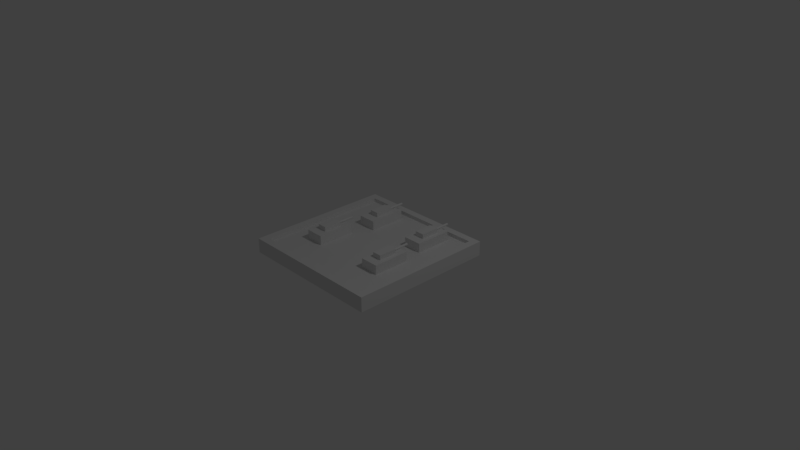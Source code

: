 # Source: BasePiece_WithTanks.blend  (saved by Blender 2.79.0; exported with 4.5.12 LTS)
import bpy
from mathutils import Matrix  # noqa: F401  (used for matrix-valued properties, if any)

bpy.ops.wm.read_factory_settings(use_empty=True)
scene = bpy.context.scene
scene.name = 'Scene'

# ---- collections
col_collection_1 = bpy.data.collections.new('Collection 1'); scene.collection.children.link(col_collection_1)

# ---- materials (node trees are filled in below, after node groups)
mat_material_002 = bpy.data.materials.new('Material.002')
mat_material_002.alpha_threshold = 0.0
mat_material_002.use_transparent_shadow = False
mat_material_002.roughness = 0.5
mat_material_002.line_color = (0.0, 0.0, 0.0, 1.0)
mat_material_001 = bpy.data.materials.new('Material.001')
mat_material_001.alpha_threshold = 0.0
mat_material_001.use_transparent_shadow = False
mat_material_001.roughness = 0.5
mat_material_001.line_color = (0.0, 0.0, 0.0, 1.0)
mat_material_004 = bpy.data.materials.new('Material.004')
mat_material_004.alpha_threshold = 0.0
mat_material_004.use_transparent_shadow = False
mat_material_004.roughness = 0.5
mat_material_004.line_color = (0.0, 0.0, 0.0, 1.0)
mat_material_003 = bpy.data.materials.new('Material.003')
mat_material_003.alpha_threshold = 0.0
mat_material_003.use_transparent_shadow = False
mat_material_003.roughness = 0.5
mat_material_003.line_color = (0.0, 0.0, 0.0, 1.0)
mat_material_006 = bpy.data.materials.new('Material.006')
mat_material_006.alpha_threshold = 0.0
mat_material_006.use_transparent_shadow = False
mat_material_006.roughness = 0.5
mat_material_006.line_color = (0.0, 0.0, 0.0, 1.0)
mat_material_005 = bpy.data.materials.new('Material.005')
mat_material_005.alpha_threshold = 0.0
mat_material_005.use_transparent_shadow = False
mat_material_005.roughness = 0.5
mat_material_005.line_color = (0.0, 0.0, 0.0, 1.0)
mat_material_008 = bpy.data.materials.new('Material.008')
mat_material_008.alpha_threshold = 0.0
mat_material_008.use_transparent_shadow = False
mat_material_008.roughness = 0.5
mat_material_008.line_color = (0.0, 0.0, 0.0, 1.0)
mat_material_007 = bpy.data.materials.new('Material.007')
mat_material_007.alpha_threshold = 0.0
mat_material_007.use_transparent_shadow = False
mat_material_007.roughness = 0.5
mat_material_007.line_color = (0.0, 0.0, 0.0, 1.0)

# ---- material node trees

# ---- world
world_world = bpy.data.worlds.new('World'); scene.world = world_world
world_world.color = (0.05088, 0.05088, 0.05088)
world_world.use_sun_shadow = False
world_world.sun_shadow_jitter_overblur = 0.0
world_world.cycles.sampling_method = 'MANUAL'

# ---- cameras
cam_camera = bpy.data.cameras.new('Camera')
cam_camera.clip_end = 100.0
cam_camera.lens = 35.0
cam_camera.sensor_width = 32.0
cam_camera.sensor_height = 18.0
cam_camera.ortho_scale = 7.314
cam_camera.dof.focus_distance = 0.0
cam_camera.dof.aperture_fstop = 128.0

# ---- lights
light_lamp = bpy.data.lights.new('Lamp', 'POINT')
light_lamp.transmission_factor = 0.0
light_lamp.cutoff_distance = 30.0
light_lamp.energy = 100.0
light_lamp.shadow_buffer_clip_start = 1.001
light_lamp.shadow_soft_size = 0.1
light_lamp.shadow_maximum_resolution = 0.006
light_lamp.use_absolute_resolution = True

# ---- meshes
me_cube_001 = bpy.data.meshes.new('Cube.001')
me_cube_001.from_pydata([(-1.0, -1.0, -1.0), (-1.0, -1.0, 1.0), (-1.0, 1.0, -1.0), (-1.0, 1.0, 1.0), (1.0, -1.0, -1.0), (1.0, -1.0, 1.0), (1.0, 1.0, -1.0), (1.0, 1.0, 1.0), (-0.9, -0.9, 1.0), (-0.9, 0.9, 1.0), (0.9, 0.9, 1.0), (0.9, -0.9, 1.0), (-0.9, -0.9, 0.5), (-0.9, 0.9, 0.5), (0.9, 0.9, 0.5), (0.9, -0.9, 0.5)], [], [(0, 1, 3, 2), (2, 3, 7, 6), (6, 7, 5, 4), (4, 5, 1, 0), (2, 6, 4, 0), (7, 3, 9, 10), (11, 10, 14, 15), (5, 7, 10, 11), (3, 1, 8, 9), (1, 5, 11, 8), (14, 13, 12, 15), (9, 8, 12, 13), (8, 11, 15, 12), (10, 9, 13, 14)])
me_cube_001.use_remesh_preserve_volume = False
me_cube_001.use_remesh_preserve_attributes = False
me_cube_001.use_mirror_vertex_groups = False
me_cube_001.update()
me_cube = bpy.data.meshes.new('Cube')
me_cube.from_pydata([(1.0, 1.0, -1.0), (1.0, -1.0, -1.0), (-1.0, -1.0, -1.0), (-1.0, 1.0, -1.0), (1.0, 1.0, 1.0), (1.0, -1.0, 1.0), (-1.0, -1.0, 1.0), (-1.0, 1.0, 1.0)], [], [(0, 1, 2, 3), (4, 7, 6, 5), (0, 4, 5, 1), (1, 5, 6, 2), (2, 6, 7, 3), (4, 0, 3, 7)])
me_cube.materials.append(mat_material_002)
me_cube.use_remesh_preserve_volume = False
me_cube.use_remesh_preserve_attributes = False
me_cube.use_mirror_vertex_groups = False
me_cube.update()
me_cube_000 = bpy.data.meshes.new('Cube.000')
me_cube_000.from_pydata([(1.0, 1.0, -1.0), (1.0, -1.0, -1.0), (-1.0, -1.0, -1.0), (-1.0, 1.0, -1.0), (1.0, 1.0, 1.0), (1.0, -1.0, 1.0), (-1.0, -1.0, 1.0), (-1.0, 1.0, 1.0)], [], [(0, 1, 2, 3), (4, 7, 6, 5), (0, 4, 5, 1), (1, 5, 6, 2), (2, 6, 7, 3), (4, 0, 3, 7)])
me_cube_000.materials.append(mat_material_001)
me_cube_000.use_remesh_preserve_volume = False
me_cube_000.use_remesh_preserve_attributes = False
me_cube_000.use_mirror_vertex_groups = False
me_cube_000.update()
me_cylinder = bpy.data.meshes.new('Cylinder')
me_cylinder.from_pydata([(0.0, 1.0, -15.99), (0.0, 1.0, 1.0), (0.1951, 0.9808, -15.99), (0.1951, 0.9808, 1.0), (0.3827, 0.9239, -15.99), (0.3827, 0.9239, 1.0), (0.5556, 0.8315, -15.99), (0.5556, 0.8315, 1.0), (0.7071, 0.7071, -15.99), (0.7071, 0.7071, 1.0), (0.8315, 0.5556, -15.99), (0.8315, 0.5556, 1.0), (0.9239, 0.3827, -15.99), (0.9239, 0.3827, 1.0), (0.9808, 0.1951, -15.99), (0.9808, 0.1951, 1.0), (1.0, -5.798e-07, -15.99), (1.0, 7.55e-08, 1.0), (0.9808, -0.1951, -15.99), (0.9808, -0.1951, 1.0), (0.9239, -0.3827, -15.99), (0.9239, -0.3827, 1.0), (0.8315, -0.5556, -15.99), (0.8315, -0.5556, 1.0), (0.7071, -0.7071, -15.99), (0.7071, -0.7071, 1.0), (0.5556, -0.8315, -15.99), (0.5556, -0.8315, 1.0), (0.3827, -0.9239, -15.99), (0.3827, -0.9239, 1.0), (0.1951, -0.9808, -15.99), (0.1951, -0.9808, 1.0), (-3.258e-07, -1.0, -15.99), (-3.258e-07, -1.0, 1.0), (-0.1951, -0.9808, -15.99), (-0.1951, -0.9808, 1.0), (-0.3827, -0.9239, -15.99), (-0.3827, -0.9239, 1.0), (-0.5556, -0.8315, -15.99), (-0.5556, -0.8315, 1.0), (-0.7071, -0.7071, -15.99), (-0.7071, -0.7071, 1.0), (-0.8315, -0.5556, -15.99), (-0.8315, -0.5556, 1.0), (-0.9239, -0.3827, -15.99), (-0.9239, -0.3827, 1.0), (-0.9808, -0.1951, -15.99), (-0.9808, -0.1951, 1.0), (-1.0, 3.103e-07, -15.99), (-1.0, 9.656e-07, 1.0), (-0.9808, 0.1951, -15.99), (-0.9808, 0.1951, 1.0), (-0.9239, 0.3827, -15.99), (-0.9239, 0.3827, 1.0), (-0.8315, 0.5556, -15.99), (-0.8315, 0.5556, 1.0), (-0.7071, 0.7071, -15.99), (-0.7071, 0.7071, 1.0), (-0.5556, 0.8315, -15.99), (-0.5556, 0.8315, 1.0), (-0.3827, 0.9239, -15.99), (-0.3827, 0.9239, 1.0), (-0.1951, 0.9808, -15.99), (-0.1951, 0.9808, 1.0)], [], [(0, 1, 3, 2), (2, 3, 5, 4), (4, 5, 7, 6), (6, 7, 9, 8), (8, 9, 11, 10), (10, 11, 13, 12), (12, 13, 15, 14), (14, 15, 17, 16), (16, 17, 19, 18), (18, 19, 21, 20), (20, 21, 23, 22), (22, 23, 25, 24), (24, 25, 27, 26), (26, 27, 29, 28), (28, 29, 31, 30), (30, 31, 33, 32), (32, 33, 35, 34), (34, 35, 37, 36), (36, 37, 39, 38), (38, 39, 41, 40), (40, 41, 43, 42), (42, 43, 45, 44), (44, 45, 47, 46), (46, 47, 49, 48), (48, 49, 51, 50), (50, 51, 53, 52), (52, 53, 55, 54), (54, 55, 57, 56), (56, 57, 59, 58), (58, 59, 61, 60), (3, 1, 63, 61, 59, 57, 55, 53, 51, 49, 47, 45, 43, 41, 39, 37, 35, 33, 31, 29, 27, 25, 23, 21, 19, 17, 15, 13, 11, 9, 7, 5), (60, 61, 63, 62), (62, 63, 1, 0), (0, 2, 4, 6, 8, 10, 12, 14, 16, 18, 20, 22, 24, 26, 28, 30, 32, 34, 36, 38, 40, 42, 44, 46, 48, 50, 52, 54, 56, 58, 60, 62)])
me_cylinder.use_remesh_preserve_volume = False
me_cylinder.use_remesh_preserve_attributes = False
me_cylinder.use_mirror_vertex_groups = False
me_cylinder.update()
me_cube_003 = bpy.data.meshes.new('Cube.003')
me_cube_003.from_pydata([(1.0, 1.0, -1.0), (1.0, -1.0, -1.0), (-1.0, -1.0, -1.0), (-1.0, 1.0, -1.0), (1.0, 1.0, 1.0), (1.0, -1.0, 1.0), (-1.0, -1.0, 1.0), (-1.0, 1.0, 1.0)], [], [(0, 1, 2, 3), (4, 7, 6, 5), (0, 4, 5, 1), (1, 5, 6, 2), (2, 6, 7, 3), (4, 0, 3, 7)])
me_cube_003.materials.append(mat_material_004)
me_cube_003.use_remesh_preserve_volume = False
me_cube_003.use_remesh_preserve_attributes = False
me_cube_003.use_mirror_vertex_groups = False
me_cube_003.update()
me_cube_002 = bpy.data.meshes.new('Cube.002')
me_cube_002.from_pydata([(1.0, 1.0, -1.0), (1.0, -1.0, -1.0), (-1.0, -1.0, -1.0), (-1.0, 1.0, -1.0), (1.0, 1.0, 1.0), (1.0, -1.0, 1.0), (-1.0, -1.0, 1.0), (-1.0, 1.0, 1.0)], [], [(0, 1, 2, 3), (4, 7, 6, 5), (0, 4, 5, 1), (1, 5, 6, 2), (2, 6, 7, 3), (4, 0, 3, 7)])
me_cube_002.materials.append(mat_material_003)
me_cube_002.use_remesh_preserve_volume = False
me_cube_002.use_remesh_preserve_attributes = False
me_cube_002.use_mirror_vertex_groups = False
me_cube_002.update()
me_cylinder_001 = bpy.data.meshes.new('Cylinder.001')
me_cylinder_001.from_pydata([(0.0, 1.0, -15.99), (0.0, 1.0, 1.0), (0.1951, 0.9808, -15.99), (0.1951, 0.9808, 1.0), (0.3827, 0.9239, -15.99), (0.3827, 0.9239, 1.0), (0.5556, 0.8315, -15.99), (0.5556, 0.8315, 1.0), (0.7071, 0.7071, -15.99), (0.7071, 0.7071, 1.0), (0.8315, 0.5556, -15.99), (0.8315, 0.5556, 1.0), (0.9239, 0.3827, -15.99), (0.9239, 0.3827, 1.0), (0.9808, 0.1951, -15.99), (0.9808, 0.1951, 1.0), (1.0, -5.798e-07, -15.99), (1.0, 7.55e-08, 1.0), (0.9808, -0.1951, -15.99), (0.9808, -0.1951, 1.0), (0.9239, -0.3827, -15.99), (0.9239, -0.3827, 1.0), (0.8315, -0.5556, -15.99), (0.8315, -0.5556, 1.0), (0.7071, -0.7071, -15.99), (0.7071, -0.7071, 1.0), (0.5556, -0.8315, -15.99), (0.5556, -0.8315, 1.0), (0.3827, -0.9239, -15.99), (0.3827, -0.9239, 1.0), (0.1951, -0.9808, -15.99), (0.1951, -0.9808, 1.0), (-3.258e-07, -1.0, -15.99), (-3.258e-07, -1.0, 1.0), (-0.1951, -0.9808, -15.99), (-0.1951, -0.9808, 1.0), (-0.3827, -0.9239, -15.99), (-0.3827, -0.9239, 1.0), (-0.5556, -0.8315, -15.99), (-0.5556, -0.8315, 1.0), (-0.7071, -0.7071, -15.99), (-0.7071, -0.7071, 1.0), (-0.8315, -0.5556, -15.99), (-0.8315, -0.5556, 1.0), (-0.9239, -0.3827, -15.99), (-0.9239, -0.3827, 1.0), (-0.9808, -0.1951, -15.99), (-0.9808, -0.1951, 1.0), (-1.0, 3.103e-07, -15.99), (-1.0, 9.656e-07, 1.0), (-0.9808, 0.1951, -15.99), (-0.9808, 0.1951, 1.0), (-0.9239, 0.3827, -15.99), (-0.9239, 0.3827, 1.0), (-0.8315, 0.5556, -15.99), (-0.8315, 0.5556, 1.0), (-0.7071, 0.7071, -15.99), (-0.7071, 0.7071, 1.0), (-0.5556, 0.8315, -15.99), (-0.5556, 0.8315, 1.0), (-0.3827, 0.9239, -15.99), (-0.3827, 0.9239, 1.0), (-0.1951, 0.9808, -15.99), (-0.1951, 0.9808, 1.0)], [], [(0, 1, 3, 2), (2, 3, 5, 4), (4, 5, 7, 6), (6, 7, 9, 8), (8, 9, 11, 10), (10, 11, 13, 12), (12, 13, 15, 14), (14, 15, 17, 16), (16, 17, 19, 18), (18, 19, 21, 20), (20, 21, 23, 22), (22, 23, 25, 24), (24, 25, 27, 26), (26, 27, 29, 28), (28, 29, 31, 30), (30, 31, 33, 32), (32, 33, 35, 34), (34, 35, 37, 36), (36, 37, 39, 38), (38, 39, 41, 40), (40, 41, 43, 42), (42, 43, 45, 44), (44, 45, 47, 46), (46, 47, 49, 48), (48, 49, 51, 50), (50, 51, 53, 52), (52, 53, 55, 54), (54, 55, 57, 56), (56, 57, 59, 58), (58, 59, 61, 60), (3, 1, 63, 61, 59, 57, 55, 53, 51, 49, 47, 45, 43, 41, 39, 37, 35, 33, 31, 29, 27, 25, 23, 21, 19, 17, 15, 13, 11, 9, 7, 5), (60, 61, 63, 62), (62, 63, 1, 0), (0, 2, 4, 6, 8, 10, 12, 14, 16, 18, 20, 22, 24, 26, 28, 30, 32, 34, 36, 38, 40, 42, 44, 46, 48, 50, 52, 54, 56, 58, 60, 62)])
me_cylinder_001.use_remesh_preserve_volume = False
me_cylinder_001.use_remesh_preserve_attributes = False
me_cylinder_001.use_mirror_vertex_groups = False
me_cylinder_001.update()
me_cube_005 = bpy.data.meshes.new('Cube.005')
me_cube_005.from_pydata([(1.0, 1.0, -1.0), (1.0, -1.0, -1.0), (-1.0, -1.0, -1.0), (-1.0, 1.0, -1.0), (1.0, 1.0, 1.0), (1.0, -1.0, 1.0), (-1.0, -1.0, 1.0), (-1.0, 1.0, 1.0)], [], [(0, 1, 2, 3), (4, 7, 6, 5), (0, 4, 5, 1), (1, 5, 6, 2), (2, 6, 7, 3), (4, 0, 3, 7)])
me_cube_005.materials.append(mat_material_006)
me_cube_005.use_remesh_preserve_volume = False
me_cube_005.use_remesh_preserve_attributes = False
me_cube_005.use_mirror_vertex_groups = False
me_cube_005.update()
me_cube_004 = bpy.data.meshes.new('Cube.004')
me_cube_004.from_pydata([(1.0, 1.0, -1.0), (1.0, -1.0, -1.0), (-1.0, -1.0, -1.0), (-1.0, 1.0, -1.0), (1.0, 1.0, 1.0), (1.0, -1.0, 1.0), (-1.0, -1.0, 1.0), (-1.0, 1.0, 1.0)], [], [(0, 1, 2, 3), (4, 7, 6, 5), (0, 4, 5, 1), (1, 5, 6, 2), (2, 6, 7, 3), (4, 0, 3, 7)])
me_cube_004.materials.append(mat_material_005)
me_cube_004.use_remesh_preserve_volume = False
me_cube_004.use_remesh_preserve_attributes = False
me_cube_004.use_mirror_vertex_groups = False
me_cube_004.update()
me_cylinder_002 = bpy.data.meshes.new('Cylinder.002')
me_cylinder_002.from_pydata([(0.0, 1.0, -15.99), (0.0, 1.0, 1.0), (0.1951, 0.9808, -15.99), (0.1951, 0.9808, 1.0), (0.3827, 0.9239, -15.99), (0.3827, 0.9239, 1.0), (0.5556, 0.8315, -15.99), (0.5556, 0.8315, 1.0), (0.7071, 0.7071, -15.99), (0.7071, 0.7071, 1.0), (0.8315, 0.5556, -15.99), (0.8315, 0.5556, 1.0), (0.9239, 0.3827, -15.99), (0.9239, 0.3827, 1.0), (0.9808, 0.1951, -15.99), (0.9808, 0.1951, 1.0), (1.0, -5.798e-07, -15.99), (1.0, 7.55e-08, 1.0), (0.9808, -0.1951, -15.99), (0.9808, -0.1951, 1.0), (0.9239, -0.3827, -15.99), (0.9239, -0.3827, 1.0), (0.8315, -0.5556, -15.99), (0.8315, -0.5556, 1.0), (0.7071, -0.7071, -15.99), (0.7071, -0.7071, 1.0), (0.5556, -0.8315, -15.99), (0.5556, -0.8315, 1.0), (0.3827, -0.9239, -15.99), (0.3827, -0.9239, 1.0), (0.1951, -0.9808, -15.99), (0.1951, -0.9808, 1.0), (-3.258e-07, -1.0, -15.99), (-3.258e-07, -1.0, 1.0), (-0.1951, -0.9808, -15.99), (-0.1951, -0.9808, 1.0), (-0.3827, -0.9239, -15.99), (-0.3827, -0.9239, 1.0), (-0.5556, -0.8315, -15.99), (-0.5556, -0.8315, 1.0), (-0.7071, -0.7071, -15.99), (-0.7071, -0.7071, 1.0), (-0.8315, -0.5556, -15.99), (-0.8315, -0.5556, 1.0), (-0.9239, -0.3827, -15.99), (-0.9239, -0.3827, 1.0), (-0.9808, -0.1951, -15.99), (-0.9808, -0.1951, 1.0), (-1.0, 3.103e-07, -15.99), (-1.0, 9.656e-07, 1.0), (-0.9808, 0.1951, -15.99), (-0.9808, 0.1951, 1.0), (-0.9239, 0.3827, -15.99), (-0.9239, 0.3827, 1.0), (-0.8315, 0.5556, -15.99), (-0.8315, 0.5556, 1.0), (-0.7071, 0.7071, -15.99), (-0.7071, 0.7071, 1.0), (-0.5556, 0.8315, -15.99), (-0.5556, 0.8315, 1.0), (-0.3827, 0.9239, -15.99), (-0.3827, 0.9239, 1.0), (-0.1951, 0.9808, -15.99), (-0.1951, 0.9808, 1.0)], [], [(0, 1, 3, 2), (2, 3, 5, 4), (4, 5, 7, 6), (6, 7, 9, 8), (8, 9, 11, 10), (10, 11, 13, 12), (12, 13, 15, 14), (14, 15, 17, 16), (16, 17, 19, 18), (18, 19, 21, 20), (20, 21, 23, 22), (22, 23, 25, 24), (24, 25, 27, 26), (26, 27, 29, 28), (28, 29, 31, 30), (30, 31, 33, 32), (32, 33, 35, 34), (34, 35, 37, 36), (36, 37, 39, 38), (38, 39, 41, 40), (40, 41, 43, 42), (42, 43, 45, 44), (44, 45, 47, 46), (46, 47, 49, 48), (48, 49, 51, 50), (50, 51, 53, 52), (52, 53, 55, 54), (54, 55, 57, 56), (56, 57, 59, 58), (58, 59, 61, 60), (3, 1, 63, 61, 59, 57, 55, 53, 51, 49, 47, 45, 43, 41, 39, 37, 35, 33, 31, 29, 27, 25, 23, 21, 19, 17, 15, 13, 11, 9, 7, 5), (60, 61, 63, 62), (62, 63, 1, 0), (0, 2, 4, 6, 8, 10, 12, 14, 16, 18, 20, 22, 24, 26, 28, 30, 32, 34, 36, 38, 40, 42, 44, 46, 48, 50, 52, 54, 56, 58, 60, 62)])
me_cylinder_002.use_remesh_preserve_volume = False
me_cylinder_002.use_remesh_preserve_attributes = False
me_cylinder_002.use_mirror_vertex_groups = False
me_cylinder_002.update()
me_cube_007 = bpy.data.meshes.new('Cube.007')
me_cube_007.from_pydata([(1.0, 1.0, -1.0), (1.0, -1.0, -1.0), (-1.0, -1.0, -1.0), (-1.0, 1.0, -1.0), (1.0, 1.0, 1.0), (1.0, -1.0, 1.0), (-1.0, -1.0, 1.0), (-1.0, 1.0, 1.0)], [], [(0, 1, 2, 3), (4, 7, 6, 5), (0, 4, 5, 1), (1, 5, 6, 2), (2, 6, 7, 3), (4, 0, 3, 7)])
me_cube_007.materials.append(mat_material_008)
me_cube_007.use_remesh_preserve_volume = False
me_cube_007.use_remesh_preserve_attributes = False
me_cube_007.use_mirror_vertex_groups = False
me_cube_007.update()
me_cube_006 = bpy.data.meshes.new('Cube.006')
me_cube_006.from_pydata([(1.0, 1.0, -1.0), (1.0, -1.0, -1.0), (-1.0, -1.0, -1.0), (-1.0, 1.0, -1.0), (1.0, 1.0, 1.0), (1.0, -1.0, 1.0), (-1.0, -1.0, 1.0), (-1.0, 1.0, 1.0)], [], [(0, 1, 2, 3), (4, 7, 6, 5), (0, 4, 5, 1), (1, 5, 6, 2), (2, 6, 7, 3), (4, 0, 3, 7)])
me_cube_006.materials.append(mat_material_007)
me_cube_006.use_remesh_preserve_volume = False
me_cube_006.use_remesh_preserve_attributes = False
me_cube_006.use_mirror_vertex_groups = False
me_cube_006.update()
me_cylinder_003 = bpy.data.meshes.new('Cylinder.003')
me_cylinder_003.from_pydata([(0.0, 1.0, -15.99), (0.0, 1.0, 1.0), (0.1951, 0.9808, -15.99), (0.1951, 0.9808, 1.0), (0.3827, 0.9239, -15.99), (0.3827, 0.9239, 1.0), (0.5556, 0.8315, -15.99), (0.5556, 0.8315, 1.0), (0.7071, 0.7071, -15.99), (0.7071, 0.7071, 1.0), (0.8315, 0.5556, -15.99), (0.8315, 0.5556, 1.0), (0.9239, 0.3827, -15.99), (0.9239, 0.3827, 1.0), (0.9808, 0.1951, -15.99), (0.9808, 0.1951, 1.0), (1.0, -5.798e-07, -15.99), (1.0, 7.55e-08, 1.0), (0.9808, -0.1951, -15.99), (0.9808, -0.1951, 1.0), (0.9239, -0.3827, -15.99), (0.9239, -0.3827, 1.0), (0.8315, -0.5556, -15.99), (0.8315, -0.5556, 1.0), (0.7071, -0.7071, -15.99), (0.7071, -0.7071, 1.0), (0.5556, -0.8315, -15.99), (0.5556, -0.8315, 1.0), (0.3827, -0.9239, -15.99), (0.3827, -0.9239, 1.0), (0.1951, -0.9808, -15.99), (0.1951, -0.9808, 1.0), (-3.258e-07, -1.0, -15.99), (-3.258e-07, -1.0, 1.0), (-0.1951, -0.9808, -15.99), (-0.1951, -0.9808, 1.0), (-0.3827, -0.9239, -15.99), (-0.3827, -0.9239, 1.0), (-0.5556, -0.8315, -15.99), (-0.5556, -0.8315, 1.0), (-0.7071, -0.7071, -15.99), (-0.7071, -0.7071, 1.0), (-0.8315, -0.5556, -15.99), (-0.8315, -0.5556, 1.0), (-0.9239, -0.3827, -15.99), (-0.9239, -0.3827, 1.0), (-0.9808, -0.1951, -15.99), (-0.9808, -0.1951, 1.0), (-1.0, 3.103e-07, -15.99), (-1.0, 9.656e-07, 1.0), (-0.9808, 0.1951, -15.99), (-0.9808, 0.1951, 1.0), (-0.9239, 0.3827, -15.99), (-0.9239, 0.3827, 1.0), (-0.8315, 0.5556, -15.99), (-0.8315, 0.5556, 1.0), (-0.7071, 0.7071, -15.99), (-0.7071, 0.7071, 1.0), (-0.5556, 0.8315, -15.99), (-0.5556, 0.8315, 1.0), (-0.3827, 0.9239, -15.99), (-0.3827, 0.9239, 1.0), (-0.1951, 0.9808, -15.99), (-0.1951, 0.9808, 1.0)], [], [(0, 1, 3, 2), (2, 3, 5, 4), (4, 5, 7, 6), (6, 7, 9, 8), (8, 9, 11, 10), (10, 11, 13, 12), (12, 13, 15, 14), (14, 15, 17, 16), (16, 17, 19, 18), (18, 19, 21, 20), (20, 21, 23, 22), (22, 23, 25, 24), (24, 25, 27, 26), (26, 27, 29, 28), (28, 29, 31, 30), (30, 31, 33, 32), (32, 33, 35, 34), (34, 35, 37, 36), (36, 37, 39, 38), (38, 39, 41, 40), (40, 41, 43, 42), (42, 43, 45, 44), (44, 45, 47, 46), (46, 47, 49, 48), (48, 49, 51, 50), (50, 51, 53, 52), (52, 53, 55, 54), (54, 55, 57, 56), (56, 57, 59, 58), (58, 59, 61, 60), (3, 1, 63, 61, 59, 57, 55, 53, 51, 49, 47, 45, 43, 41, 39, 37, 35, 33, 31, 29, 27, 25, 23, 21, 19, 17, 15, 13, 11, 9, 7, 5), (60, 61, 63, 62), (62, 63, 1, 0), (0, 2, 4, 6, 8, 10, 12, 14, 16, 18, 20, 22, 24, 26, 28, 30, 32, 34, 36, 38, 40, 42, 44, 46, 48, 50, 52, 54, 56, 58, 60, 62)])
me_cylinder_003.use_remesh_preserve_volume = False
me_cylinder_003.use_remesh_preserve_attributes = False
me_cylinder_003.use_mirror_vertex_groups = False
me_cylinder_003.update()

# ---- objects
ob_cube = bpy.data.objects.new('Cube', me_cube_001)
ob_lamp = bpy.data.objects.new('Lamp', light_lamp)
ob_camera = bpy.data.objects.new('Camera', cam_camera)
ob_cube_002 = bpy.data.objects.new('Cube.002', me_cube)
ob_cube_001 = bpy.data.objects.new('Cube.001', me_cube_000)
ob_cylinder = bpy.data.objects.new('Cylinder', me_cylinder)
ob_cube_004 = bpy.data.objects.new('Cube.004', me_cube_003)
ob_cube_003 = bpy.data.objects.new('Cube.003', me_cube_002)
ob_cylinder_001 = bpy.data.objects.new('Cylinder.001', me_cylinder_001)
ob_cube_006 = bpy.data.objects.new('Cube.006', me_cube_005)
ob_cube_005 = bpy.data.objects.new('Cube.005', me_cube_004)
ob_cylinder_002 = bpy.data.objects.new('Cylinder.002', me_cylinder_002)
ob_cube_008 = bpy.data.objects.new('Cube.008', me_cube_007)
ob_cube_007 = bpy.data.objects.new('Cube.007', me_cube_006)
ob_cylinder_003 = bpy.data.objects.new('Cylinder.003', me_cylinder_003)

# ---- transforms, parenting, visibility, modifiers, constraints
ob_cube.location = (0.0, 0.0, 0.1)
ob_cube.scale = (1.0, 1.0, 0.1)
ob_cube.lineart.crease_threshold = 0.0
ob_lamp.location = (4.076, 1.005, 5.904)
ob_lamp.rotation_euler = (0.6503, 0.05522, 1.866)
ob_lamp.lock_rotations_4d = False
ob_lamp.empty_display_type = 'ARROWS'
ob_lamp.color = (0.0, 0.0, 0.0, 0.0)
ob_lamp.lineart.crease_threshold = 0.0
ob_camera.location = (7.481, -6.508, 5.344)
ob_camera.rotation_euler = (1.109, 0.0, 0.8149)
ob_camera.lock_rotations_4d = False
ob_camera.empty_display_type = 'ARROWS'
ob_camera.color = (0.0, 0.0, 0.0, 0.0)
ob_camera.display_type = 'WIRE'
ob_camera.lineart.crease_threshold = 0.0
ob_cube_002.location = (-0.5102, -0.2228, 0.2133)
ob_cube_002.scale = (0.1265, 0.253, 0.06326)
ob_cube_002.lock_rotations_4d = False
ob_cube_002.empty_display_type = 'ARROWS'
ob_cube_002.lineart.crease_threshold = 0.0
ob_cube_001.location = (-0.5102, -0.2228, 0.3081)
ob_cube_001.scale = (0.06326, 0.1265, 0.03163)
ob_cube_001.lock_rotations_4d = False
ob_cube_001.empty_display_type = 'ARROWS'
ob_cube_001.lineart.crease_threshold = 0.0
ob_cylinder.location = (-0.5102, -0.08144, 0.2914)
ob_cylinder.rotation_euler = (1.571, -0.0, 0.0)
ob_cylinder.scale = (0.01486, 0.01486, 0.01486)
ob_cylinder.lineart.crease_threshold = 0.0
ob_cube_004.location = (0.5374, -0.2228, 0.3081)
ob_cube_004.scale = (0.06326, 0.1265, 0.03163)
ob_cube_004.lock_rotations_4d = False
ob_cube_004.empty_display_type = 'ARROWS'
ob_cube_004.lineart.crease_threshold = 0.0
ob_cube_003.location = (0.5374, -0.2228, 0.2133)
ob_cube_003.scale = (0.1265, 0.253, 0.06326)
ob_cube_003.lock_rotations_4d = False
ob_cube_003.empty_display_type = 'ARROWS'
ob_cube_003.lineart.crease_threshold = 0.0
ob_cylinder_001.location = (0.5374, -0.08144, 0.2914)
ob_cylinder_001.rotation_euler = (1.571, -0.0, 0.0)
ob_cylinder_001.scale = (0.01486, 0.01486, 0.01486)
ob_cylinder_001.lineart.crease_threshold = 0.0
ob_cube_006.location = (0.4937, 0.5411, 0.2133)
ob_cube_006.scale = (0.1265, 0.253, 0.06326)
ob_cube_006.lock_rotations_4d = False
ob_cube_006.empty_display_type = 'ARROWS'
ob_cube_006.lineart.crease_threshold = 0.0
ob_cube_005.location = (0.4937, 0.5411, 0.3081)
ob_cube_005.scale = (0.06326, 0.1265, 0.03163)
ob_cube_005.lock_rotations_4d = False
ob_cube_005.empty_display_type = 'ARROWS'
ob_cube_005.lineart.crease_threshold = 0.0
ob_cylinder_002.location = (0.4937, 0.6825, 0.2914)
ob_cylinder_002.rotation_euler = (1.571, -0.0, 0.0)
ob_cylinder_002.scale = (0.01486, 0.01486, 0.01486)
ob_cylinder_002.lineart.crease_threshold = 0.0
ob_cube_008.location = (-0.3649, 0.5411, 0.3081)
ob_cube_008.scale = (0.06326, 0.1265, 0.03163)
ob_cube_008.lock_rotations_4d = False
ob_cube_008.empty_display_type = 'ARROWS'
ob_cube_008.lineart.crease_threshold = 0.0
ob_cube_007.location = (-0.3649, 0.5411, 0.2133)
ob_cube_007.scale = (0.1265, 0.253, 0.06326)
ob_cube_007.lock_rotations_4d = False
ob_cube_007.empty_display_type = 'ARROWS'
ob_cube_007.lineart.crease_threshold = 0.0
ob_cylinder_003.location = (-0.3649, 0.6825, 0.2914)
ob_cylinder_003.rotation_euler = (1.571, -0.0, 0.0)
ob_cylinder_003.scale = (0.01486, 0.01486, 0.01486)
ob_cylinder_003.lineart.crease_threshold = 0.0

# ---- collection membership
col_collection_1.objects.link(ob_cube)
col_collection_1.objects.link(ob_lamp)
col_collection_1.objects.link(ob_camera)
col_collection_1.objects.link(ob_cube_002)
col_collection_1.objects.link(ob_cube_001)
col_collection_1.objects.link(ob_cylinder)
col_collection_1.objects.link(ob_cube_004)
col_collection_1.objects.link(ob_cube_003)
col_collection_1.objects.link(ob_cylinder_001)
col_collection_1.objects.link(ob_cube_006)
col_collection_1.objects.link(ob_cube_005)
col_collection_1.objects.link(ob_cylinder_002)
col_collection_1.objects.link(ob_cube_008)
col_collection_1.objects.link(ob_cube_007)
col_collection_1.objects.link(ob_cylinder_003)

# ---- scene / render settings (as saved in the file)
scene.camera = ob_camera
scene.frame_start = 1; scene.frame_end = 250; scene.frame_set(1)
scene.render.engine = 'BLENDER_EEVEE_NEXT'
scene.render.resolution_percentage = 50
scene.render.dither_intensity = 0.0
scene.cycles.use_denoising = False
scene.cycles.samples = 128
scene.cycles.sampling_pattern = 'TABULATED_SOBOL'
scene.cycles.use_adaptive_sampling = False
scene.cycles.use_light_tree = False
scene.cycles.blur_glossy = 0.0
scene.cycles.sample_clamp_indirect = 0.0
scene.view_settings.view_transform = 'Standard'
bpy.context.view_layer.update()
